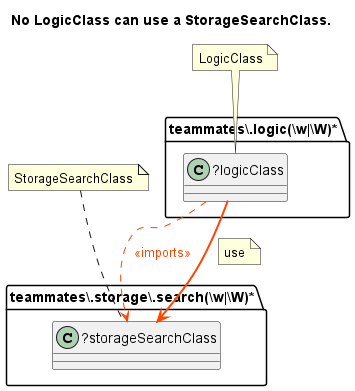

The diagram above was rendered by PlantUML. Its source (embedded in the PNG):
@startuml No LogicClass can use a StorageSearchClass.
title No LogicClass can use a StorageSearchClass.
folder "teammates\\.storage\\.search(\\w|\\W)*" as package1 {
class "?storageSearchClass" as storageSearchClass {
}
}
folder "teammates\\.logic(\\w|\\W)*" as package {
class "?logicClass" as logicClass {
}
}
logicClass -[dashed]-> storageSearchClass #line:OrangeRed;text:OrangeRed : <<imports>>
logicClass -[bold]-> storageSearchClass #line:OrangeRed;text:OrangeRed 
note on link: use
note "StorageSearchClass" as StorageSearchClass
StorageSearchClass .. storageSearchClass
note "LogicClass" as LogicClass
LogicClass .. logicClass
@enduml